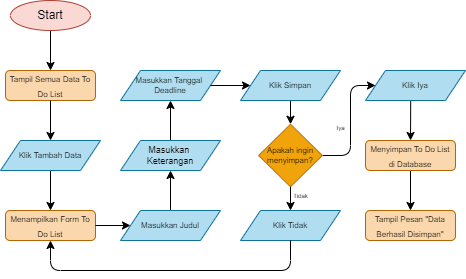

The diagram above was exported from draw.io. Its source (the exported page's mxGraphModel, read from the mxfile embedded in the PNG):
<mxGraphModel dx="520" dy="470" grid="1" gridSize="10" guides="1" tooltips="1" connect="1" arrows="1" fold="1" page="1" pageScale="1" pageWidth="850" pageHeight="1100" background="#ffffff" math="0" shadow="0">
  <root>
    <mxCell id="0" />
    <mxCell id="1" parent="0" />
    <mxCell id="2" value="&lt;font color=&quot;#000000&quot; style=&quot;font-size: 8px&quot;&gt;Tampil Semua Data To Do List&lt;/font&gt;" style="rounded=1;whiteSpace=wrap;html=1;fillColor=#fad7ac;strokeColor=#b46504;" vertex="1" parent="1">
      <mxGeometry x="35" y="120" width="90" height="30" as="geometry" />
    </mxCell>
    <mxCell id="3" style="edgeStyle=none;html=1;strokeColor=#000000;" edge="1" parent="1" source="4" target="2">
      <mxGeometry relative="1" as="geometry" />
    </mxCell>
    <mxCell id="4" value="&lt;font color=&quot;#000000&quot;&gt;Start&lt;/font&gt;" style="ellipse;whiteSpace=wrap;html=1;fillColor=#fad9d5;strokeColor=#ae4132;" vertex="1" parent="1">
      <mxGeometry x="40" y="50" width="80" height="30" as="geometry" />
    </mxCell>
    <mxCell id="5" style="edgeStyle=none;html=1;labelBackgroundColor=none;fontSize=8;fontColor=#000000;strokeColor=#000000;exitX=0.5;exitY=1;exitDx=0;exitDy=0;entryX=0.5;entryY=0;entryDx=0;entryDy=0;" edge="1" parent="1" target="7">
      <mxGeometry relative="1" as="geometry">
        <mxPoint x="80" y="150" as="sourcePoint" />
      </mxGeometry>
    </mxCell>
    <mxCell id="6" style="edgeStyle=none;html=1;labelBackgroundColor=none;fontSize=8;fontColor=#000000;strokeColor=#000000;" edge="1" parent="1" source="7" target="8">
      <mxGeometry relative="1" as="geometry" />
    </mxCell>
    <mxCell id="7" value="&lt;font color=&quot;#000000&quot;&gt;Klik Tambah Data&lt;/font&gt;" style="shape=parallelogram;perimeter=parallelogramPerimeter;whiteSpace=wrap;html=1;fixedSize=1;fontSize=8;fillColor=#b1ddf0;strokeColor=#10739e;" vertex="1" parent="1">
      <mxGeometry x="30" y="190" width="100" height="30" as="geometry" />
    </mxCell>
    <mxCell id="8" value="&lt;font color=&quot;#000000&quot;&gt;&lt;span style=&quot;font-size: 8px&quot;&gt;Menampilkan Form To Do List&lt;/span&gt;&lt;/font&gt;" style="rounded=1;whiteSpace=wrap;html=1;fillColor=#fad7ac;strokeColor=#b46504;" vertex="1" parent="1">
      <mxGeometry x="35" y="260" width="90" height="30" as="geometry" />
    </mxCell>
    <mxCell id="9" style="edgeStyle=none;html=1;entryX=0;entryY=0.5;entryDx=0;entryDy=0;labelBackgroundColor=none;fontSize=8;fontColor=#000000;strokeColor=#000000;" edge="1" parent="1" target="11">
      <mxGeometry relative="1" as="geometry">
        <mxPoint x="125" y="275" as="sourcePoint" />
      </mxGeometry>
    </mxCell>
    <mxCell id="10" style="edgeStyle=none;html=1;strokeColor=#000000;" edge="1" parent="1" source="11" target="13">
      <mxGeometry relative="1" as="geometry" />
    </mxCell>
    <mxCell id="11" value="&lt;font color=&quot;#000000&quot;&gt;Masukkan Judul&lt;/font&gt;" style="shape=parallelogram;perimeter=parallelogramPerimeter;whiteSpace=wrap;html=1;fixedSize=1;fontSize=8;fillColor=#b1ddf0;strokeColor=#10739e;" vertex="1" parent="1">
      <mxGeometry x="150" y="260" width="100" height="30" as="geometry" />
    </mxCell>
    <mxCell id="12" style="edgeStyle=none;html=1;labelBackgroundColor=none;fontSize=6;fontColor=#000000;strokeColor=#000000;" edge="1" parent="1" source="13" target="14">
      <mxGeometry relative="1" as="geometry" />
    </mxCell>
    <mxCell id="13" value="&lt;font color=&quot;#000000&quot;&gt;&lt;font style=&quot;font-size: 9px&quot;&gt;Masukkan &lt;br&gt;Keterangan&lt;/font&gt;&lt;br&gt;&lt;/font&gt;" style="shape=parallelogram;perimeter=parallelogramPerimeter;whiteSpace=wrap;html=1;fixedSize=1;fontSize=8;fillColor=#b1ddf0;strokeColor=#10739e;" vertex="1" parent="1">
      <mxGeometry x="150" y="190" width="100" height="30" as="geometry" />
    </mxCell>
    <mxCell id="14" value="&lt;font color=&quot;#000000&quot;&gt;Masukkan Tanggal&amp;nbsp;&lt;br&gt;Deadline&lt;br&gt;&lt;/font&gt;" style="shape=parallelogram;perimeter=parallelogramPerimeter;whiteSpace=wrap;html=1;fixedSize=1;fontSize=8;fillColor=#b1ddf0;strokeColor=#10739e;" vertex="1" parent="1">
      <mxGeometry x="150" y="120" width="100" height="30" as="geometry" />
    </mxCell>
    <mxCell id="15" value="&lt;font color=&quot;#000000&quot;&gt;Klik Tidak&lt;/font&gt;" style="shape=parallelogram;perimeter=parallelogramPerimeter;whiteSpace=wrap;html=1;fixedSize=1;fontSize=8;fillColor=#b1ddf0;strokeColor=#10739e;" vertex="1" parent="1">
      <mxGeometry x="270" y="260" width="100" height="30" as="geometry" />
    </mxCell>
    <mxCell id="16" style="edgeStyle=none;html=1;entryX=0.5;entryY=0;entryDx=0;entryDy=0;labelBackgroundColor=#FFFFFF;fontColor=#000000;strokeColor=#000000;exitX=0.452;exitY=1.005;exitDx=0;exitDy=0;exitPerimeter=0;" edge="1" parent="1" source="17" target="24">
      <mxGeometry relative="1" as="geometry" />
    </mxCell>
    <mxCell id="17" value="&lt;font color=&quot;#000000&quot;&gt;Klik Iya&lt;/font&gt;" style="shape=parallelogram;perimeter=parallelogramPerimeter;whiteSpace=wrap;html=1;fixedSize=1;fontSize=8;fillColor=#b1ddf0;strokeColor=#10739e;" vertex="1" parent="1">
      <mxGeometry x="395" y="120" width="100" height="30" as="geometry" />
    </mxCell>
    <mxCell id="18" style="edgeStyle=none;html=1;entryX=0.5;entryY=0;entryDx=0;entryDy=0;labelBackgroundColor=none;fontSize=6;fontColor=#000000;strokeColor=#000000;" edge="1" parent="1" source="19" target="22">
      <mxGeometry relative="1" as="geometry" />
    </mxCell>
    <mxCell id="19" value="&lt;font color=&quot;#000000&quot;&gt;Klik Simpan&lt;/font&gt;" style="shape=parallelogram;perimeter=parallelogramPerimeter;whiteSpace=wrap;html=1;fixedSize=1;fontSize=8;fillColor=#b1ddf0;strokeColor=#10739e;" vertex="1" parent="1">
      <mxGeometry x="270" y="120" width="100" height="30" as="geometry" />
    </mxCell>
    <mxCell id="20" style="edgeStyle=none;html=1;entryX=0;entryY=0.5;entryDx=0;entryDy=0;strokeColor=#000000;" edge="1" parent="1" target="19">
      <mxGeometry relative="1" as="geometry">
        <mxPoint x="240" y="135" as="sourcePoint" />
      </mxGeometry>
    </mxCell>
    <mxCell id="21" value="Iya" style="edgeStyle=none;html=1;labelBackgroundColor=none;fontSize=6;fontColor=#000000;strokeColor=#000000;entryX=0;entryY=0.5;entryDx=0;entryDy=0;exitX=1;exitY=0.5;exitDx=0;exitDy=0;" edge="1" parent="1" source="22" target="17">
      <mxGeometry x="-0.1006" y="10" relative="1" as="geometry">
        <mxPoint as="offset" />
        <Array as="points">
          <mxPoint x="380" y="205" />
          <mxPoint x="380" y="135" />
        </Array>
      </mxGeometry>
    </mxCell>
    <mxCell id="22" value="Apakah ingin menyimpan?" style="rhombus;whiteSpace=wrap;html=1;fontSize=8;fontColor=#000000;fillColor=#f0a30a;strokeColor=#BD7000;" vertex="1" parent="1">
      <mxGeometry x="288.13" y="173.75" width="63.75" height="62.5" as="geometry" />
    </mxCell>
    <mxCell id="23" style="edgeStyle=none;html=1;labelBackgroundColor=#FFFFFF;fontColor=#000000;strokeColor=#000000;" edge="1" parent="1" source="24" target="25">
      <mxGeometry relative="1" as="geometry" />
    </mxCell>
    <mxCell id="24" value="&lt;font color=&quot;#000000&quot; style=&quot;font-size: 8px&quot;&gt;Menyimpan To Do List&lt;br&gt;di Database&lt;br&gt;&lt;/font&gt;" style="rounded=1;whiteSpace=wrap;html=1;fillColor=#fad7ac;strokeColor=#b46504;" vertex="1" parent="1">
      <mxGeometry x="395" y="190" width="90" height="30" as="geometry" />
    </mxCell>
    <mxCell id="25" value="&lt;font color=&quot;#000000&quot;&gt;&lt;span style=&quot;font-size: 8px&quot;&gt;Tampil Pesan &quot;Data Berhasil Disimpan&quot;&lt;br&gt;&lt;/span&gt;&lt;/font&gt;" style="rounded=1;whiteSpace=wrap;html=1;fillColor=#fad7ac;strokeColor=#b46504;" vertex="1" parent="1">
      <mxGeometry x="395" y="260" width="90" height="30" as="geometry" />
    </mxCell>
    <mxCell id="26" value="Tidak" style="edgeStyle=none;html=1;labelBackgroundColor=none;fontSize=6;fontColor=#000000;strokeColor=#000000;exitX=0.5;exitY=1;exitDx=0;exitDy=0;entryX=0.5;entryY=0;entryDx=0;entryDy=0;" edge="1" parent="1" source="22" target="15">
      <mxGeometry x="-0.1429" y="10" relative="1" as="geometry">
        <mxPoint as="offset" />
        <mxPoint x="377.5" y="215" as="sourcePoint" />
        <mxPoint x="420" y="215" as="targetPoint" />
        <Array as="points" />
      </mxGeometry>
    </mxCell>
    <mxCell id="27" style="edgeStyle=none;html=1;entryX=0.5;entryY=1;entryDx=0;entryDy=0;labelBackgroundColor=#FFFFFF;fontColor=#000000;strokeColor=#000000;" edge="1" parent="1">
      <mxGeometry relative="1" as="geometry">
        <Array as="points">
          <mxPoint x="320" y="320" />
          <mxPoint x="80" y="320" />
        </Array>
        <mxPoint x="320" y="290" as="sourcePoint" />
        <mxPoint x="80" y="290" as="targetPoint" />
      </mxGeometry>
    </mxCell>
  </root>
</mxGraphModel>